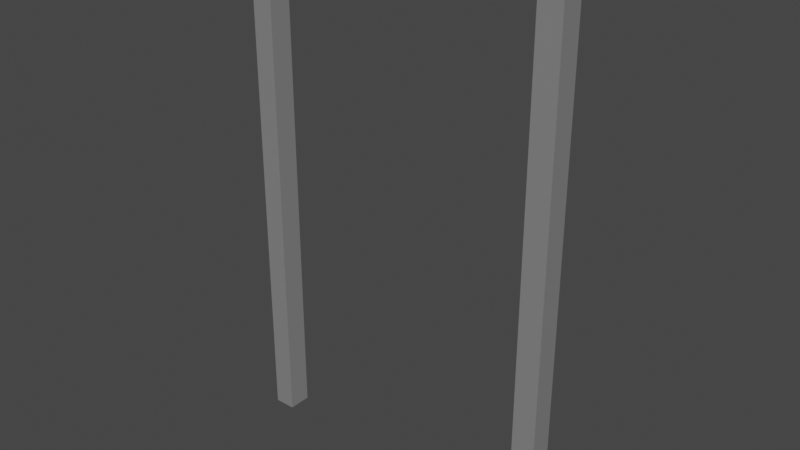 # Source: SingleFrame.blend  (saved by Blender 3.6.11; exported with 4.5.12 LTS)
import bpy
from mathutils import Matrix  # noqa: F401  (used for matrix-valued properties, if any)

bpy.ops.wm.read_factory_settings(use_empty=True)
scene = bpy.context.scene
scene.name = 'Scene'

# ---- materials (node trees are filled in below, after node groups)
mat_handle = bpy.data.materials.new('Handle')
mat_handle.use_transparent_shadow = False
mat_handle.diffuse_color = (0.5815, 0.6324, 0.8, 1.0)

# ---- material node trees
mat_handle.use_nodes = True; mat_handle.node_tree.nodes.clear()
_N = mat_handle.node_tree.nodes; _L = mat_handle.node_tree.links
n0 = _N.new('ShaderNodeBsdfPrincipled'); n0.name = 'Principled BSDF'; n0.location = (10, 300)
n0.distribution = 'GGX'
n0.subsurface_method = 'RANDOM_WALK_SKIN'
n0.inputs[0].default_value = (0.3588, 0.3588, 0.3588, 1.0)
n0.inputs[1].default_value = 0.3937
n0.inputs[2].default_value = 0.1751
n0.inputs[27].default_value = (0.0, 0.0, 0.0, 1.0)
n0.inputs[28].default_value = 1.0
n1 = _N.new('ShaderNodeOutputMaterial'); n1.name = 'Material Output'; n1.location = (320, 270)
_L.new(n0.outputs[0], n1.inputs[0])
n1.is_active_output = True

# ---- world
world_world = bpy.data.worlds.new('World'); scene.world = world_world
world_world.use_nodes = True; world_world.node_tree.nodes.clear()
_N = world_world.node_tree.nodes; _L = world_world.node_tree.links
n0 = _N.new('ShaderNodeOutputWorld'); n0.name = 'World Output'; n0.location = (300, 300)
n1 = _N.new('ShaderNodeBackground'); n1.name = 'Background'; n1.location = (10, 300)
n1.inputs[0].default_value = (0.05088, 0.05088, 0.05088, 1.0)
_L.new(n1.outputs[0], n0.inputs[0])
n0.is_active_output = True
world_world.color = (0.05088, 0.05088, 0.05088)
world_world.use_sun_shadow = False
world_world.sun_shadow_jitter_overblur = 0.0

# ---- meshes
me_cube = bpy.data.meshes.new('Cube')
me_cube.from_pydata([(-1.0, -1.0, -1.0), (-1.0, -1.0, 84.33), (-1.0, 1.0, -1.0), (-1.0, 1.0, 84.33), (1.0, -1.0, -1.0), (1.0, -1.0, 84.33), (1.0, 1.0, -1.0), (1.0, 1.0, 84.33), (-1.0, -1.0, 80.89), (-1.0, 1.0, 80.89), (1.0, 1.0, 80.89), (1.0, -1.0, 80.89), (-26.9, -1.0, 80.89), (-26.9, -1.0, 84.33), (-26.9, 1.0, 84.33), (-26.9, 1.0, 80.89), (-25.03, -1.0, 84.33), (-25.03, -1.0, 80.89), (-25.03, 1.0, 80.89), (-25.03, 1.0, 84.33), (-26.9, -1.0, -0.988), (-26.9, 1.0, -0.988), (-25.03, -1.0, -0.988), (-25.03, 1.0, -0.988)], [], [(17, 16, 13, 12), (9, 3, 7, 10), (10, 7, 5, 11), (11, 5, 1, 8), (2, 6, 4, 0), (7, 3, 1, 5), (4, 11, 8, 0), (6, 10, 11, 4), (2, 9, 10, 6), (0, 8, 9, 2), (12, 13, 14, 15), (17, 12, 20, 22), (16, 19, 14, 13), (19, 18, 15, 14), (3, 9, 18, 19), (1, 3, 19, 16), (9, 8, 17, 18), (8, 1, 16, 17), (23, 22, 20, 21), (12, 15, 21, 20), (18, 17, 22, 23), (15, 18, 23, 21)])
_uv = me_cube.uv_layers.new(name='UVMap')
_uv.uv.foreach_set('vector', [0.6125, 1.0, 0.625, 1.0, 0.625, 1.0, 0.6125, 1.0, 0.6125, 0.25, 0.625, 0.25, 0.625, 0.5, 0.6125, 0.5, 0.6125, 0.5, 0.625, 0.5, 0.625, 0.75, 0.6125, 0.75, 0.6125, 0.75, 0.625, 0.75, 0.625, 1.0, 0.6125, 1.0, 0.125, 0.5, 0.375, 0.5, 0.375, 0.75, 0.125, 0.75, 0.625, 0.5, 0.875, 0.5, 0.875, 0.75, 0.625, 0.75, 0.375, 0.75, 0.6125, 0.75, 0.6125, 1.0, 0.375, 1.0, 0.375, 0.5, 0.6125, 0.5, 0.6125, 0.75, 0.375, 0.75, 0.375, 0.25, 0.6125, 0.25, 0.6125, 0.5, 0.375, 0.5, 0.375, 0.0, 0.6125, 0.0, 0.6125, 0.25, 0.375, 0.25, 0.6125, 0.0, 0.625, 0.0, 0.625, 0.25, 0.6125, 0.25, 0.6125, 1.0, 0.6125, 1.0, 0.6125, 1.0, 0.6125, 1.0, 0.875, 0.75, 0.875, 0.5, 0.875, 0.5, 0.875, 0.75, 0.625, 0.25, 0.6125, 0.25, 0.6125, 0.25, 0.625, 0.25, 0.625, 0.25, 0.6125, 0.25, 0.6125, 0.25, 0.625, 0.25, 0.875, 0.75, 0.875, 0.5, 0.875, 0.5, 0.875, 0.75, 0.6125, 0.25, 0.6125, 0.0, 0.6125, 0.0, 0.6125, 0.25, 0.6125, 1.0, 0.625, 1.0, 0.625, 1.0, 0.6125, 1.0, 0.6125, 0.25, 0.6125, 0.0, 0.6125, 0.0, 0.6125, 0.25, 0.6125, 0.0, 0.6125, 0.25, 0.6125, 0.25, 0.6125, 0.0, 0.6125, 0.25, 0.6125, 0.0, 0.6125, 0.0, 0.6125, 0.25, 0.6125, 0.25, 0.6125, 0.25, 0.6125, 0.25, 0.6125, 0.25])
me_cube.materials.append(mat_handle)
me_cube.update()

# ---- objects
ob_frame = bpy.data.objects.new('Frame', me_cube)

# ---- transforms, parenting, visibility, modifiers, constraints
ob_frame.location = (0.0, 0.0, 0.024)
ob_frame.scale = (0.0456, 0.0456, 0.024)

# ---- collection membership
scene.collection.objects.link(ob_frame)

# ---- scene / render settings (as saved in the file)
scene.frame_start = 1; scene.frame_end = 250; scene.frame_set(1)
scene.render.engine = 'BLENDER_EEVEE_NEXT'
scene.cycles.sampling_pattern = 'TABULATED_SOBOL'
scene.view_settings.view_transform = 'Filmic'
bpy.context.view_layer.update()

# ---- added for rendering (the .blend has no active camera and no usable light): camera, sun
cam_auto = bpy.data.cameras.new('AutoCamera')
cam_auto.lens = 50.0
cam_auto.sensor_width = 36.0
cam_auto.clip_end = 1000.0
ob_auto_camera = bpy.data.objects.new('AutoCamera', cam_auto)
scene.collection.objects.link(ob_auto_camera)
ob_auto_camera.location = (1.64179, -2.67885, 2.8099)
ob_auto_camera.rotation_euler = (1.09748, -7.21219e-08, 0.694738)
scene.camera = ob_auto_camera
light_auto_sun = bpy.data.lights.new('AutoSun', 'SUN')
light_auto_sun.energy = 3.0
light_auto_sun.angle = 0.0523599
ob_auto_sun = bpy.data.objects.new('AutoSun', light_auto_sun)
scene.collection.objects.link(ob_auto_sun)
ob_auto_sun.rotation_euler = (0.872665, 0.174533, 0.523599)
bpy.context.view_layer.update()
